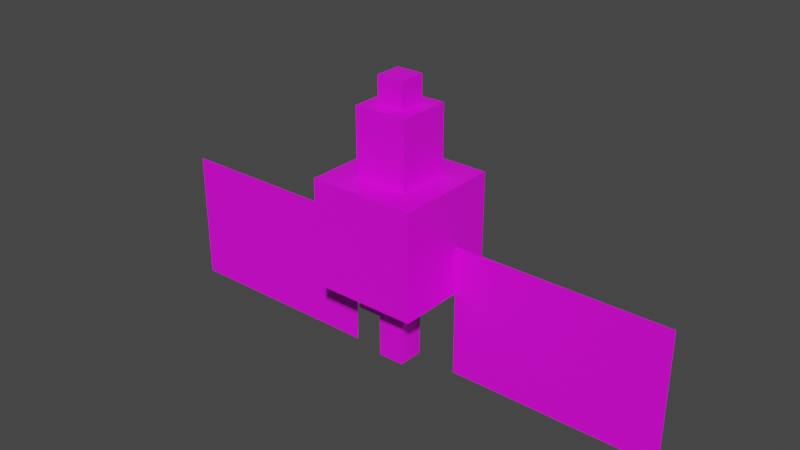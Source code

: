# Source: rotom.blend  (saved by Blender 2.81.16; exported with 4.5.12 LTS)
import bpy
from mathutils import Matrix  # noqa: F401  (used for matrix-valued properties, if any)

bpy.ops.wm.read_factory_settings(use_empty=True)
scene = bpy.context.scene
scene.name = 'Scene'

# ---- collections
col_collection = bpy.data.collections.new('Collection'); scene.collection.children.link(col_collection)

# ---- images (referenced by path relative to the original .blend; pixels are not part of the script)
import os
ASSET_DIR = os.environ.get("B2B_ASSET_DIR", "")  # directory of the original .blend (textures are referenced by path, not embedded)
HERE = os.path.dirname(os.path.abspath(__file__))  # packed textures are extracted next to this script under _unpacked/

def load_image(name, relpath, width, height, colorspace="sRGB"):
    """Load a texture the original file referenced (path relative to the .blend, or extracted next to this script)."""
    p = next((c for c in (os.path.join(HERE, relpath), os.path.join(ASSET_DIR, relpath)) if relpath and os.path.exists(c)), "")
    if p:
        img = bpy.data.images.load(p, check_existing=True)
        img.name = name
    else:  # same state as the original file: an image datablock whose file is absent (Cycles renders it pink)
        img = bpy.data.images.new(name, width, height)
        img.source = "FILE"
        img.filepath = "//" + (relpath or name)
    img.colorspace_settings.name = colorspace
    return img
img_rotom_png = load_image('rotom.png', 'rotom.png', 1024, 1024, 'sRGB')

# ---- materials (node trees are filled in below, after node groups)
mat_body = bpy.data.materials.new('body')
mat_body.use_transparent_shadow = False
mat_body.use_preview_world = True
mat_glow = bpy.data.materials.new('glow')
mat_glow.use_transparent_shadow = False

# ---- material node trees
mat_body.use_nodes = True; mat_body.node_tree.nodes.clear()
_N = mat_body.node_tree.nodes; _L = mat_body.node_tree.links
n0 = _N.new('ShaderNodeOutputMaterial'); n0.name = 'Material Output'; n0.location = (404, 388)
n1 = _N.new('ShaderNodeTexImage'); n1.name = 'Image Texture'; n1.location = (-354, 360)
n1.image = img_rotom_png
n1.interpolation = 'Closest'
n2 = _N.new('ShaderNodeBsdfPrincipled'); n2.name = 'Principled BSDF'; n2.location = (24, 499)
n2.distribution = 'GGX'
n2.subsurface_method = 'BURLEY'
n2.inputs[3].default_value = 1.45
n2.inputs[27].default_value = (0.0, 0.0, 0.0, 1.0)
n2.inputs[28].default_value = 1.0
_L.new(n2.outputs[0], n0.inputs[0])
_L.new(n1.outputs[0], n2.inputs[0])
_L.new(n1.outputs[1], n2.inputs[4])
n0.is_active_output = True
mat_glow.use_nodes = True; mat_glow.node_tree.nodes.clear()
_N = mat_glow.node_tree.nodes; _L = mat_glow.node_tree.links
n0 = _N.new('ShaderNodeOutputMaterial'); n0.name = 'Material Output'; n0.location = (293, 408)
n1 = _N.new('ShaderNodeBsdfPrincipled'); n1.name = 'Principled BSDF'; n1.location = (3, 408)
n1.distribution = 'GGX'
n1.subsurface_method = 'BURLEY'
n1.inputs[3].default_value = 1.45
n1.inputs[27].default_value = (0.0, 0.0, 0.0, 1.0)
n1.inputs[28].default_value = 1.0
n2 = _N.new('ShaderNodeTexImage'); n2.name = 'Image Texture'; n2.location = (-306, 335)
n2.image = img_rotom_png
_L.new(n1.outputs[0], n0.inputs[0])
_L.new(n2.outputs[0], n1.inputs[0])
_L.new(n2.outputs[1], n1.inputs[4])
n0.is_active_output = True

# ---- world
world_world = bpy.data.worlds.new('World'); scene.world = world_world
world_world.use_nodes = True; world_world.node_tree.nodes.clear()
_N = world_world.node_tree.nodes; _L = world_world.node_tree.links
n0 = _N.new('ShaderNodeOutputWorld'); n0.name = 'World Output'; n0.location = (300, 300)
n1 = _N.new('ShaderNodeBackground'); n1.name = 'Background'; n1.location = (10, 300)
n1.inputs[0].default_value = (0.05088, 0.05088, 0.05088, 1.0)
_L.new(n1.outputs[0], n0.inputs[0])
n0.is_active_output = True
world_world.color = (0.05088, 0.05088, 0.05088)
world_world.use_sun_shadow = False
world_world.sun_shadow_jitter_overblur = 0.0

# ---- meshes
me_head = bpy.data.meshes.new('head')
me_head.from_pydata([(0.09375, 0.00625, -0.09375), (-0.09375, 0.00625, -0.09375), (-0.09375, 0.1937, -0.09375), (0.09375, 0.1937, -0.09375), (-0.09375, 0.00625, 0.09375), (0.09375, 0.00625, 0.09375), (0.09375, 0.1937, 0.09375), (-0.09375, 0.1937, 0.09375)], [], [(0, 1, 2, 3), (4, 5, 6, 7), (3, 2, 7, 6), (5, 4, 1, 0), (5, 0, 3, 6), (1, 4, 7, 2)])
_uv = me_head.uv_layers.new(name='UVMap')
_uv.uv.foreach_set('vector', [0.04688, 0.8125, 0.09375, 0.8125, 0.09375, 0.9062, 0.04688, 0.9062, 0.1406, 0.8125, 0.1875, 0.8125, 0.1875, 0.9062, 0.1406, 0.9062, 0.04688, 0.9062, 0.09375, 0.9062, 0.09375, 1.0, 0.04688, 1.0, 0.09375, 0.9062, 0.1406, 0.9062, 0.1406, 1.0, 0.09375, 1.0, 0.0, 0.8125, 0.04688, 0.8125, 0.04688, 0.9062, 0.0, 0.9062, 0.09375, 0.8125, 0.1406, 0.8125, 0.1406, 0.9062, 0.09375, 0.9062])
me_head.materials.append(mat_body)
me_head.use_remesh_fix_poles = True
me_head.use_remesh_preserve_attributes = False
me_head.use_mirror_vertex_groups = False
me_head.update()
me_shape1 = bpy.data.meshes.new('shape1')
me_shape1.from_pydata([(0.03125, -0.09375, -0.03125), (-0.03125, -0.09375, -0.03125), (-0.03125, 0.09375, -0.03125), (0.03125, 0.09375, -0.03125), (-0.03125, -0.09375, 0.03125), (0.03125, -0.09375, 0.03125), (0.03125, 0.09375, 0.03125), (-0.03125, 0.09375, 0.03125)], [], [(0, 1, 2, 3), (4, 5, 6, 7), (3, 2, 7, 6), (5, 4, 1, 0), (5, 0, 3, 6), (1, 4, 7, 2)])
_uv = me_shape1.uv_layers.new(name='UVMap')
_uv.uv.foreach_set('vector', [0.01562, 0.6875, 0.03125, 0.6875, 0.03125, 0.7812, 0.01562, 0.7812, 0.04688, 0.6875, 0.0625, 0.6875, 0.0625, 0.7812, 0.04688, 0.7812, 0.01562, 0.7812, 0.03125, 0.7812, 0.03125, 0.8125, 0.01562, 0.8125, 0.03125, 0.7812, 0.04688, 0.7812, 0.04688, 0.8125, 0.03125, 0.8125, 0.0, 0.6875, 0.01562, 0.6875, 0.01562, 0.7812, 0.0, 0.7812, 0.03125, 0.6875, 0.04688, 0.6875, 0.04688, 0.7812, 0.03125, 0.7812])
me_shape1.materials.append(mat_body)
me_shape1.use_remesh_fix_poles = True
me_shape1.use_remesh_preserve_attributes = False
me_shape1.use_mirror_vertex_groups = False
me_shape1.update()
me_shape2 = bpy.data.meshes.new('shape2')
me_shape2.from_pydata([(0.03125, -0.03125, -0.03125), (-0.03125, -0.03125, -0.03125), (-0.03125, 0.03125, -0.03125), (0.03125, 0.03125, -0.03125), (-0.03125, -0.03125, 0.03125), (0.03125, -0.03125, 0.03125), (0.03125, 0.03125, 0.03125), (-0.03125, 0.03125, 0.03125)], [], [(0, 1, 2, 3), (4, 5, 6, 7), (3, 2, 7, 6), (5, 4, 1, 0), (5, 0, 3, 6), (1, 4, 7, 2)])
_uv = me_shape2.uv_layers.new(name='UVMap')
_uv.uv.foreach_set('vector', [0.01562, 0.625, 0.03125, 0.625, 0.03125, 0.6562, 0.01562, 0.6562, 0.04688, 0.625, 0.0625, 0.625, 0.0625, 0.6562, 0.04688, 0.6562, 0.01562, 0.6562, 0.03125, 0.6562, 0.03125, 0.6875, 0.01562, 0.6875, 0.03125, 0.6562, 0.04688, 0.6562, 0.04688, 0.6875, 0.03125, 0.6875, 0.0, 0.625, 0.01562, 0.625, 0.01562, 0.6562, 0.0, 0.6562, 0.03125, 0.625, 0.04688, 0.625, 0.04688, 0.6562, 0.03125, 0.6562])
me_shape2.materials.append(mat_body)
me_shape2.use_remesh_fix_poles = True
me_shape2.use_remesh_preserve_attributes = False
me_shape2.use_mirror_vertex_groups = False
me_shape2.update()
me_rightarm1 = bpy.data.meshes.new('rightarm1')
me_rightarm1.from_pydata([(0.5, -0.3125, 0.0), (0.0, -0.3125, 0.0), (0.0, 1.49e-08, 0.0), (0.5, 1.49e-08, 0.0)], [], [(1, 0, 3, 2)])
_uv = me_rightarm1.uv_layers.new(name='UVMap')
_uv.uv.foreach_set('vector', [0.875, 0.8333, 0.75, 0.8333, 0.75, 0.9896, 0.875, 0.9896])
me_rightarm1.materials.append(mat_glow)
me_rightarm1.use_remesh_fix_poles = True
me_rightarm1.use_remesh_preserve_attributes = False
me_rightarm1.use_mirror_vertex_groups = False
me_rightarm1.update()
me_shape7 = bpy.data.meshes.new('shape7')
me_shape7.from_pydata([(0.03125, 0.3812, -0.03125), (-0.03125, 0.3812, -0.03125), (-0.03125, 0.4437, -0.03125), (0.03125, 0.4437, -0.03125), (-0.03125, 0.3812, 0.03125), (0.03125, 0.3812, 0.03125), (0.03125, 0.4437, 0.03125), (-0.03125, 0.4437, 0.03125), (0.125, -0.025, -0.125), (-0.125, -0.025, -0.125), (-0.125, 0.225, -0.125), (0.125, 0.225, -0.125), (-0.125, -0.025, 0.125), (0.125, -0.025, 0.125), (0.125, 0.225, 0.125), (-0.125, 0.225, 0.125), (0.0625, -0.0875, -0.0625), (-0.0625, -0.0875, -0.0625), (-0.0625, -0.025, -0.0625), (0.0625, -0.025, -0.0625), (-0.0625, -0.0875, 0.0625), (0.0625, -0.0875, 0.0625), (0.0625, -0.025, 0.0625), (-0.0625, -0.025, 0.0625), (0.03125, -0.2125, -0.03125), (-0.03125, -0.2125, -0.03125), (-0.03125, -0.0875, -0.03125), (0.03125, -0.0875, -0.03125), (-0.03125, -0.2125, 0.03125), (0.03125, -0.2125, 0.03125), (0.03125, -0.0875, 0.03125), (-0.03125, -0.0875, 0.03125), (0.0625, 0.1937, -0.0625), (-0.0625, 0.1937, -0.0625), (-0.0625, 0.3812, -0.0625), (0.0625, 0.3812, -0.0625), (-0.0625, 0.1937, 0.0625), (0.0625, 0.1937, 0.0625), (0.0625, 0.3812, 0.0625), (-0.0625, 0.3812, 0.0625)], [], [(0, 1, 2, 3), (4, 5, 6, 7), (3, 2, 7, 6), (5, 4, 1, 0), (5, 0, 3, 6), (1, 4, 7, 2), (8, 9, 10, 11), (12, 13, 14, 15), (11, 10, 15, 14), (13, 12, 9, 8), (13, 8, 11, 14), (9, 12, 15, 10), (16, 17, 18, 19), (20, 21, 22, 23), (19, 18, 23, 22), (21, 20, 17, 16), (21, 16, 19, 22), (17, 20, 23, 18), (24, 25, 26, 27), (28, 29, 30, 31), (27, 26, 31, 30), (29, 28, 25, 24), (29, 24, 27, 30), (25, 28, 31, 26), (32, 33, 34, 35), (36, 37, 38, 39), (35, 34, 39, 38), (37, 36, 33, 32), (37, 32, 35, 38), (33, 36, 39, 34)])
_uv = me_shape7.uv_layers.new(name='UVMap')
_uv.uv.foreach_set('vector', [0.5781, 0.9375, 0.5938, 0.9375, 0.5938, 0.9688, 0.5781, 0.9688, 0.6094, 0.9375, 0.625, 0.9375, 0.625, 0.9688, 0.6094, 0.9688, 0.5781, 0.9688, 0.5938, 0.9688, 0.5938, 1.0, 0.5781, 1.0, 0.5938, 0.9688, 0.6094, 0.9688, 0.6094, 1.0, 0.5938, 1.0, 0.5625, 0.9375, 0.5781, 0.9375, 0.5781, 0.9688, 0.5625, 0.9688, 0.5938, 0.9375, 0.6094, 0.9375, 0.6094, 0.9688, 0.5938, 0.9688, 0.25, 0.75, 0.3125, 0.75, 0.3125, 0.875, 0.25, 0.875, 0.375, 0.75, 0.4375, 0.75, 0.4375, 0.875, 0.375, 0.875, 0.25, 0.875, 0.3125, 0.875, 0.3125, 1.0, 0.25, 1.0, 0.3125, 0.875, 0.375, 0.875, 0.375, 1.0, 0.3125, 1.0, 0.1875, 0.75, 0.25, 0.75, 0.25, 0.875, 0.1875, 0.875, 0.3125, 0.75, 0.375, 0.75, 0.375, 0.875, 0.3125, 0.875, 0.625, 0.9062, 0.6562, 0.9062, 0.6562, 0.9375, 0.625, 0.9375, 0.6875, 0.9062, 0.7188, 0.9062, 0.7188, 0.9375, 0.6875, 0.9375, 0.625, 0.9375, 0.6562, 0.9375, 0.6562, 1.0, 0.625, 1.0, 0.6562, 0.9375, 0.6875, 0.9375, 0.6875, 1.0, 0.6562, 1.0, 0.5938, 0.9062, 0.625, 0.9062, 0.625, 0.9375, 0.5938, 0.9375, 0.6562, 0.9062, 0.6875, 0.9062, 0.6875, 0.9375, 0.6562, 0.9375, 0.3906, 0.9062, 0.4062, 0.9062, 0.4062, 0.9688, 0.3906, 0.9688, 0.4219, 0.9062, 0.4375, 0.9062, 0.4375, 0.9688, 0.4219, 0.9688, 0.3906, 0.9688, 0.4062, 0.9688, 0.4062, 1.0, 0.3906, 1.0, 0.4062, 0.9688, 0.4219, 0.9688, 0.4219, 1.0, 0.4062, 1.0, 0.375, 0.9062, 0.3906, 0.9062, 0.3906, 0.9688, 0.375, 0.9688, 0.4062, 0.9062, 0.4219, 0.9062, 0.4219, 0.9688, 0.4062, 0.9688, 0.4688, 0.8438, 0.5, 0.8438, 0.5, 0.9375, 0.4688, 0.9375, 0.5312, 0.8438, 0.5625, 0.8438, 0.5625, 0.9375, 0.5312, 0.9375, 0.4688, 0.9375, 0.5, 0.9375, 0.5, 1.0, 0.4688, 1.0, 0.5, 0.9375, 0.5312, 0.9375, 0.5312, 1.0, 0.5, 1.0, 0.4375, 0.8438, 0.4688, 0.8438, 0.4688, 0.9375, 0.4375, 0.9375, 0.5, 0.8438, 0.5312, 0.8438, 0.5312, 0.9375, 0.5, 0.9375])
me_shape7.materials.append(mat_glow)
me_shape7.use_remesh_fix_poles = True
me_shape7.use_remesh_preserve_attributes = False
me_shape7.use_mirror_vertex_groups = False
me_shape7.update()
me_leftarm1 = bpy.data.meshes.new('leftarm1')
me_leftarm1.from_pydata([(0.0, -0.3125, -3.553e-15), (-0.5, -0.3125, -3.553e-15), (-0.5, 1.49e-08, -3.553e-15), (0.0, 1.49e-08, -3.553e-15)], [], [(1, 0, 3, 2)])
_uv = me_leftarm1.uv_layers.new(name='UVMap')
_uv.uv.foreach_set('vector', [0.75, 0.8333, 0.875, 0.8333, 0.875, 0.9896, 0.75, 0.9896])
me_leftarm1.materials.append(mat_glow)
me_leftarm1.use_remesh_fix_poles = True
me_leftarm1.use_remesh_preserve_attributes = False
me_leftarm1.use_mirror_vertex_groups = False
me_leftarm1.update()

# ---- objects
ob_head = bpy.data.objects.new('head', me_head)
ob_shape1 = bpy.data.objects.new('shape1', me_shape1)
ob_shape2 = bpy.data.objects.new('shape2', me_shape2)
ob_rightarm1 = bpy.data.objects.new('rightarm1', me_rightarm1)
ob_shape7 = bpy.data.objects.new('shape7', me_shape7)
ob_leftarm1 = bpy.data.objects.new('leftarm1', me_leftarm1)

# ---- transforms, parenting, visibility, modifiers, constraints
ob_head.location = (0.0, 1.537e-08, 0.2305)
ob_head.rotation_euler = (1.571, -0.0, 0.0)
ob_head.lineart.crease_threshold = 0.0
ob_shape1.parent = ob_head
ob_shape1.matrix_parent_inverse = Matrix(((1.0, 0.0, 0.0, -0.0), (0.0, -1.629e-07, 1.0, -0.2305), (0.0, -1.0, -1.629e-07, 5.293e-08), (-0.0, 0.0, -0.0, 1.0)))
ob_shape1.location = (0.0, -2.546e-08, 0.4868)
ob_shape1.rotation_euler = (1.571, -0.0, 0.0)
ob_shape1.lineart.crease_threshold = 0.0
ob_shape2.parent = ob_head
ob_shape2.matrix_parent_inverse = Matrix(((1.0, 0.0, 0.0, -0.0), (0.0, -1.629e-07, 1.0, -0.2305), (0.0, -1.0, -1.629e-07, 5.293e-08), (-0.0, 0.0, -0.0, 1.0)))
ob_shape2.location = (0.0, 2.138e-08, 0.1993)
ob_shape2.rotation_euler = (1.571, -0.0, 0.0)
ob_shape2.lineart.crease_threshold = 0.0
ob_rightarm1.parent = ob_head
ob_rightarm1.matrix_parent_inverse = Matrix(((1.0, 0.0, 0.0, -0.0), (0.0, -1.629e-07, 1.0, -0.2305), (0.0, -1.0, -1.629e-07, 5.293e-08), (-0.0, 0.0, -0.0, 1.0)))
ob_rightarm1.location = (0.125, 0.03125, 0.318)
ob_rightarm1.rotation_euler = (1.571, -0.0, 0.0)
ob_rightarm1.lineart.crease_threshold = 0.0
ob_shape7.location = (0.0, 1.537e-08, 0.2305)
ob_shape7.rotation_euler = (1.571, -0.0, 0.0)
ob_shape7.lineart.crease_threshold = 0.0
ob_leftarm1.parent = ob_head
ob_leftarm1.matrix_parent_inverse = Matrix(((1.0, 0.0, 0.0, -0.0), (0.0, -1.629e-07, 1.0, -0.2305), (0.0, -1.0, -1.629e-07, 5.293e-08), (-0.0, 0.0, -0.0, 1.0)))
ob_leftarm1.location = (-0.125, 2.037e-09, 0.318)
ob_leftarm1.rotation_euler = (1.571, -0.0, 0.0)
ob_leftarm1.lineart.crease_threshold = 0.0

# ---- collection membership
col_collection.objects.link(ob_head)
col_collection.objects.link(ob_shape1)
col_collection.objects.link(ob_shape2)
col_collection.objects.link(ob_rightarm1)
col_collection.objects.link(ob_shape7)
col_collection.objects.link(ob_leftarm1)

# ---- scene / render settings (as saved in the file)
scene.frame_start = 1; scene.frame_end = 250; scene.frame_set(1)
scene.render.engine = 'BLENDER_EEVEE_NEXT'
scene.cycles.use_denoising = False
scene.cycles.samples = 128
scene.cycles.sampling_pattern = 'TABULATED_SOBOL'
scene.cycles.use_adaptive_sampling = False
scene.cycles.use_light_tree = False
scene.view_settings.view_transform = 'Filmic'
bpy.context.view_layer.update()

# ---- added for rendering (the .blend has no active camera and no usable light): camera, sun
cam_auto = bpy.data.cameras.new('AutoCamera')
cam_auto.lens = 50.0
cam_auto.sensor_width = 36.0
cam_auto.clip_end = 1000.0
ob_auto_camera = bpy.data.objects.new('AutoCamera', cam_auto)
scene.collection.objects.link(ob_auto_camera)
ob_auto_camera.location = (1.33188, -1.59826, 1.40541)
ob_auto_camera.rotation_euler = (1.09748, -7.21219e-08, 0.694738)
scene.camera = ob_auto_camera
light_auto_sun = bpy.data.lights.new('AutoSun', 'SUN')
light_auto_sun.energy = 3.0
light_auto_sun.angle = 0.0523599
ob_auto_sun = bpy.data.objects.new('AutoSun', light_auto_sun)
scene.collection.objects.link(ob_auto_sun)
ob_auto_sun.rotation_euler = (0.872665, 0.174533, 0.523599)
bpy.context.view_layer.update()
